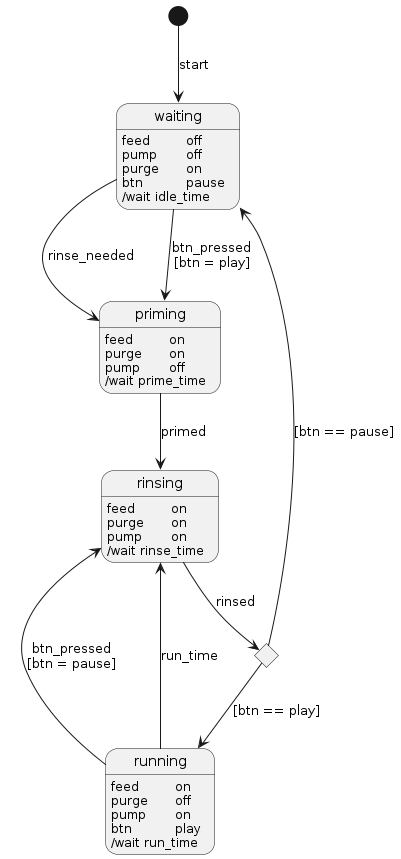

The diagram above was rendered by PlantUML. Its source (embedded in the PNG):
@startuml water_state
hide empty description

state waiting {
  waiting: feed\t\toff
  waiting: pump\toff
  waiting: purge\ton
  waiting: btn\t\tpause
  waiting: /wait idle_time
}

state priming {
  priming : feed\t\ton
  priming : purge\ton
  priming : pump\toff
  priming : /wait prime_time
}

state rinsing {
    rinsing: feed\t\ton
    rinsing: purge\ton 
    rinsing: pump\ton
    rinsing: /wait rinse_time
}

state running {
  running: feed\t\ton
  running: purge\toff
  running: pump\ton
  running: btn\t\tplay
  running: /wait run_time
}

state stopstart <<choice>>
[*] --> waiting : start
waiting --> priming : rinse_needed
waiting --> priming : btn_pressed\n[btn = play]
priming --> rinsing: primed
rinsing --> stopstart: rinsed
stopstart --> running : [btn == play]
running --> rinsing: btn_pressed\n[btn = pause]
stopstart--> waiting : [btn == pause]
running --> rinsing: run_time

@enduml